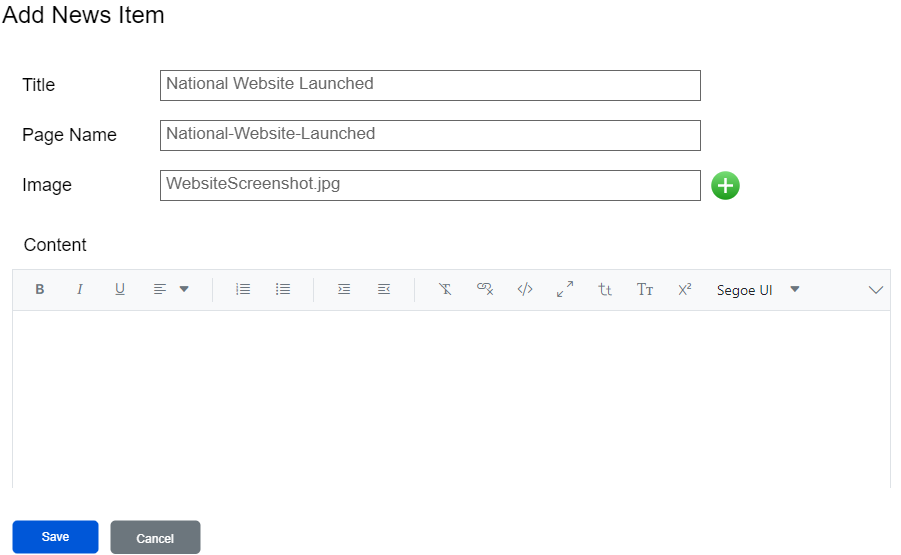

The diagram above was exported from draw.io. Its source (the exported page's mxGraphModel, read from the mxfile embedded in the PNG):
<mxGraphModel dx="1658" dy="820" grid="1" gridSize="10" guides="1" tooltips="1" connect="1" arrows="1" fold="1" page="1" pageScale="1" pageWidth="1100" pageHeight="850" math="0" shadow="0">
  <root>
    <mxCell id="0" />
    <mxCell id="1" parent="0" />
    <mxCell id="W6kgCcogqmwakq-OQ7Yx-1" value="National Website Launched" style="strokeWidth=1;shadow=0;dashed=0;align=center;html=1;shape=mxgraph.mockup.text.textBox;fontColor=#666666;align=left;fontSize=17;spacingLeft=4;spacingTop=-3;strokeColor=#666666;mainText=" vertex="1" parent="1">
      <mxGeometry x="200" y="80" width="540" height="30" as="geometry" />
    </mxCell>
    <mxCell id="W6kgCcogqmwakq-OQ7Yx-2" value="&lt;font style=&quot;font-size: 18px;&quot;&gt;Title&lt;/font&gt;" style="text;strokeColor=none;align=left;fillColor=none;html=1;verticalAlign=middle;whiteSpace=wrap;rounded=0;" vertex="1" parent="1">
      <mxGeometry x="60" y="80" width="60" height="30" as="geometry" />
    </mxCell>
    <mxCell id="W6kgCcogqmwakq-OQ7Yx-3" value="National-Website-Launched" style="strokeWidth=1;shadow=0;dashed=0;align=center;html=1;shape=mxgraph.mockup.text.textBox;fontColor=#666666;align=left;fontSize=17;spacingLeft=4;spacingTop=-3;strokeColor=#666666;mainText=" vertex="1" parent="1">
      <mxGeometry x="200" y="130" width="540" height="30" as="geometry" />
    </mxCell>
    <mxCell id="W6kgCcogqmwakq-OQ7Yx-4" value="&lt;font style=&quot;font-size: 18px;&quot;&gt;Page Name&lt;/font&gt;" style="text;strokeColor=none;align=left;fillColor=none;html=1;verticalAlign=middle;whiteSpace=wrap;rounded=0;" vertex="1" parent="1">
      <mxGeometry x="60" y="130" width="110" height="30" as="geometry" />
    </mxCell>
    <mxCell id="W6kgCcogqmwakq-OQ7Yx-5" value="&lt;font style=&quot;font-size: 18px;&quot;&gt;Content&lt;/font&gt;" style="text;strokeColor=none;align=center;fillColor=none;html=1;verticalAlign=middle;whiteSpace=wrap;rounded=0;" vertex="1" parent="1">
      <mxGeometry x="40" y="240" width="110" height="30" as="geometry" />
    </mxCell>
    <mxCell id="W6kgCcogqmwakq-OQ7Yx-6" value="" style="shape=image;verticalLabelPosition=bottom;labelBackgroundColor=default;verticalAlign=top;aspect=fixed;imageAspect=0;image=data:image/png,(base64 omitted: 8508 chars);" vertex="1" parent="1">
      <mxGeometry x="40" y="270" width="900" height="228" as="geometry" />
    </mxCell>
    <mxCell id="W6kgCcogqmwakq-OQ7Yx-7" value="&lt;font style=&quot;font-size: 18px;&quot;&gt;Image&lt;/font&gt;" style="text;strokeColor=none;align=left;fillColor=none;html=1;verticalAlign=middle;whiteSpace=wrap;rounded=0;" vertex="1" parent="1">
      <mxGeometry x="60" y="180" width="110" height="30" as="geometry" />
    </mxCell>
    <mxCell id="W6kgCcogqmwakq-OQ7Yx-8" value="WebsiteScreenshot.jpg" style="strokeWidth=1;shadow=0;dashed=0;align=center;html=1;shape=mxgraph.mockup.text.textBox;fontColor=#666666;align=left;fontSize=17;spacingLeft=4;spacingTop=-3;strokeColor=#666666;mainText=" vertex="1" parent="1">
      <mxGeometry x="200" y="180" width="540" height="30" as="geometry" />
    </mxCell>
    <mxCell id="W6kgCcogqmwakq-OQ7Yx-9" value="" style="verticalLabelPosition=bottom;verticalAlign=top;html=1;shadow=0;dashed=0;strokeWidth=1;shape=mxgraph.ios.iAddIcon;fillColor=#7AdF78;fillColor2=#1A9917;strokeColor=#ffffff;sketch=0;fontSize=18;" vertex="1" parent="1">
      <mxGeometry x="750" y="180" width="30" height="30" as="geometry" />
    </mxCell>
    <mxCell id="W6kgCcogqmwakq-OQ7Yx-10" value="&lt;font style=&quot;font-size: 24px;&quot;&gt;Add News Item&lt;/font&gt;" style="text;strokeColor=none;align=left;fillColor=none;html=1;verticalAlign=middle;whiteSpace=wrap;rounded=0;" vertex="1" parent="1">
      <mxGeometry x="40" y="10" width="180" height="30" as="geometry" />
    </mxCell>
    <mxCell id="W6kgCcogqmwakq-OQ7Yx-11" value="Save" style="rounded=1;fillColor=#0057D8;strokeColor=none;html=1;fontColor=#ffffff;align=center;verticalAlign=middle;fontStyle=0;fontSize=12;sketch=0;" vertex="1" parent="1">
      <mxGeometry x="52" y="530" width="86" height="33" as="geometry" />
    </mxCell>
    <mxCell id="W6kgCcogqmwakq-OQ7Yx-12" value="&lt;font style=&quot;font-size: 12px;&quot;&gt;Cancel&lt;/font&gt;" style="html=1;shadow=0;dashed=0;shape=mxgraph.bootstrap.rrect;rSize=5;strokeColor=none;strokeWidth=1;fillColor=#6C767D;fontColor=#FFFFFF;whiteSpace=wrap;align=center;verticalAlign=middle;spacingLeft=0;fontStyle=0;fontSize=16;spacing=5;" vertex="1" parent="1">
      <mxGeometry x="150" y="530" width="90" height="33.5" as="geometry" />
    </mxCell>
  </root>
</mxGraphModel>